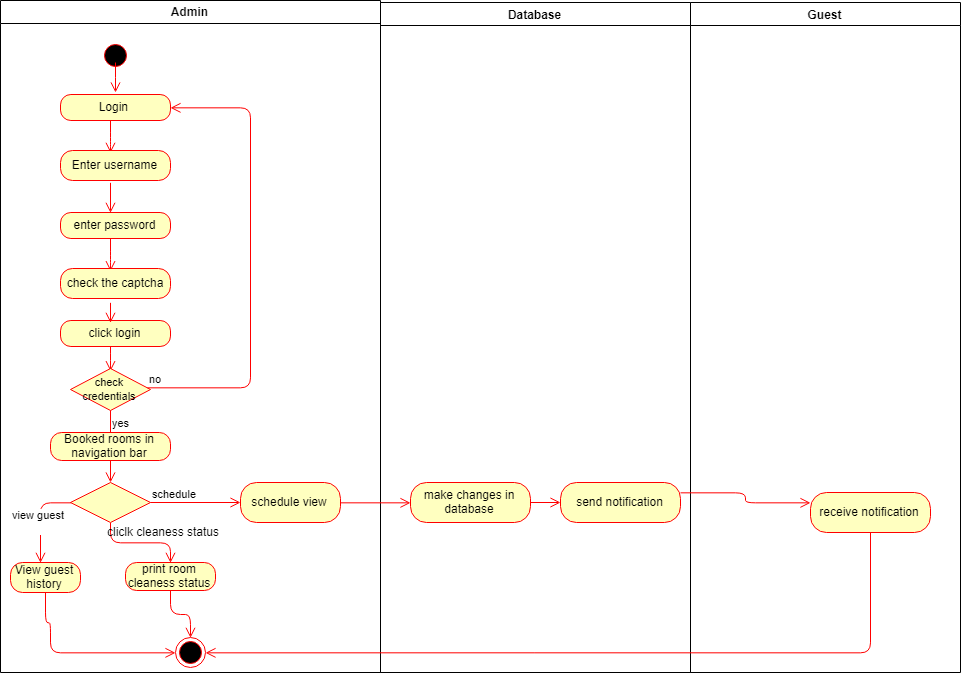

The diagram above was exported from draw.io. Its source (the exported page's mxGraphModel, read from the mxfile embedded in the PNG):
<mxGraphModel dx="1345" dy="523" grid="1" gridSize="10" guides="1" tooltips="1" connect="1" arrows="1" fold="1" page="1" pageScale="1" pageWidth="1169" pageHeight="826" background="#ffffff" math="0" shadow="0">
  <root>
    <mxCell id="0" />
    <mxCell id="1" parent="0" />
    <mxCell id="2" value="Admin" style="swimlane;whiteSpace=wrap" parent="1" vertex="1">
      <mxGeometry x="150" y="128" width="380" height="672" as="geometry" />
    </mxCell>
    <mxCell id="5" value="" style="ellipse;shape=startState;fillColor=#000000;strokeColor=#ff0000;" parent="2" vertex="1">
      <mxGeometry x="100" y="40" width="30" height="30" as="geometry" />
    </mxCell>
    <mxCell id="6" value="" style="edgeStyle=elbowEdgeStyle;elbow=horizontal;verticalAlign=bottom;endArrow=open;endSize=8;strokeColor=#FF0000;endFill=1;rounded=0" parent="2" edge="1">
      <mxGeometry x="100" y="40" as="geometry">
        <mxPoint x="115" y="92" as="targetPoint" />
        <mxPoint x="115" y="62" as="sourcePoint" />
      </mxGeometry>
    </mxCell>
    <mxCell id="12" value="" style="edgeStyle=elbowEdgeStyle;elbow=horizontal;strokeColor=#FF0000;endArrow=open;endFill=1;rounded=0" parent="2" source="10" edge="1">
      <mxGeometry width="100" height="100" relative="1" as="geometry">
        <mxPoint x="160" y="290" as="sourcePoint" />
        <mxPoint x="60" y="135" as="targetPoint" />
        <Array as="points">
          <mxPoint x="30" y="250" />
        </Array>
      </mxGeometry>
    </mxCell>
    <mxCell id="wB8Znqwt_LUnJOeOEuQu-74" value="Login&amp;nbsp;" style="rounded=1;whiteSpace=wrap;html=1;arcSize=40;fontColor=#000000;fillColor=#ffffc0;strokeColor=#ff0000;" vertex="1" parent="2">
      <mxGeometry x="60" y="94" width="110" height="26" as="geometry" />
    </mxCell>
    <mxCell id="wB8Znqwt_LUnJOeOEuQu-75" value="" style="edgeStyle=orthogonalEdgeStyle;html=1;verticalAlign=bottom;endArrow=open;endSize=8;strokeColor=#ff0000;" edge="1" source="wB8Znqwt_LUnJOeOEuQu-74" parent="2">
      <mxGeometry relative="1" as="geometry">
        <mxPoint x="110" y="152" as="targetPoint" />
        <Array as="points">
          <mxPoint x="110" y="142" />
          <mxPoint x="110" y="142" />
        </Array>
      </mxGeometry>
    </mxCell>
    <mxCell id="wB8Znqwt_LUnJOeOEuQu-80" value="Enter username" style="rounded=1;whiteSpace=wrap;html=1;arcSize=40;fontColor=#000000;fillColor=#ffffc0;strokeColor=#ff0000;" vertex="1" parent="2">
      <mxGeometry x="60" y="150" width="110" height="30" as="geometry" />
    </mxCell>
    <mxCell id="wB8Znqwt_LUnJOeOEuQu-89" value="click login" style="rounded=1;whiteSpace=wrap;html=1;arcSize=40;fontColor=#000000;fillColor=#ffffc0;strokeColor=#ff0000;" vertex="1" parent="2">
      <mxGeometry x="60" y="320" width="110" height="26" as="geometry" />
    </mxCell>
    <mxCell id="wB8Znqwt_LUnJOeOEuQu-90" value="" style="edgeStyle=orthogonalEdgeStyle;html=1;verticalAlign=bottom;endArrow=open;endSize=8;strokeColor=#ff0000;" edge="1" source="wB8Znqwt_LUnJOeOEuQu-89" parent="2">
      <mxGeometry relative="1" as="geometry">
        <mxPoint x="110" y="370" as="targetPoint" />
        <Array as="points">
          <mxPoint x="110" y="360" />
          <mxPoint x="110" y="360" />
        </Array>
      </mxGeometry>
    </mxCell>
    <mxCell id="wB8Znqwt_LUnJOeOEuQu-93" value="&lt;font style=&quot;font-size: 11px&quot;&gt;check credentials&lt;/font&gt;" style="rhombus;whiteSpace=wrap;html=1;fillColor=#ffffc0;strokeColor=#ff0000;" vertex="1" parent="2">
      <mxGeometry x="70" y="368" width="80" height="42" as="geometry" />
    </mxCell>
    <mxCell id="wB8Znqwt_LUnJOeOEuQu-94" value="no" style="edgeStyle=orthogonalEdgeStyle;html=1;align=left;verticalAlign=bottom;endArrow=open;endSize=8;strokeColor=#ff0000;entryX=1;entryY=0.5;entryDx=0;entryDy=0;" edge="1" source="wB8Znqwt_LUnJOeOEuQu-93" parent="2" target="wB8Znqwt_LUnJOeOEuQu-74">
      <mxGeometry x="-1" relative="1" as="geometry">
        <mxPoint x="200" y="102" as="targetPoint" />
        <Array as="points">
          <mxPoint x="250" y="388" />
          <mxPoint x="250" y="107" />
        </Array>
      </mxGeometry>
    </mxCell>
    <mxCell id="wB8Znqwt_LUnJOeOEuQu-95" value="yes" style="edgeStyle=orthogonalEdgeStyle;html=1;align=left;verticalAlign=top;endArrow=open;endSize=8;strokeColor=#ff0000;" edge="1" source="wB8Znqwt_LUnJOeOEuQu-93" parent="2">
      <mxGeometry x="-1" relative="1" as="geometry">
        <mxPoint x="110" y="442" as="targetPoint" />
        <Array as="points">
          <mxPoint x="110" y="442" />
          <mxPoint x="110" y="442" />
        </Array>
      </mxGeometry>
    </mxCell>
    <mxCell id="wB8Znqwt_LUnJOeOEuQu-96" value="Booked rooms in navigation bar" style="rounded=1;whiteSpace=wrap;html=1;arcSize=40;fontColor=#000000;fillColor=#ffffc0;strokeColor=#ff0000;" vertex="1" parent="2">
      <mxGeometry x="50" y="432" width="120" height="28" as="geometry" />
    </mxCell>
    <mxCell id="wB8Znqwt_LUnJOeOEuQu-97" value="" style="edgeStyle=orthogonalEdgeStyle;html=1;verticalAlign=bottom;endArrow=open;endSize=8;strokeColor=#ff0000;" edge="1" source="wB8Znqwt_LUnJOeOEuQu-96" parent="2">
      <mxGeometry relative="1" as="geometry">
        <mxPoint x="110" y="482" as="targetPoint" />
      </mxGeometry>
    </mxCell>
    <mxCell id="wB8Znqwt_LUnJOeOEuQu-98" value="" style="rhombus;whiteSpace=wrap;html=1;fillColor=#ffffc0;strokeColor=#ff0000;" vertex="1" parent="2">
      <mxGeometry x="70" y="482" width="80" height="40" as="geometry" />
    </mxCell>
    <mxCell id="wB8Znqwt_LUnJOeOEuQu-106" value="print room cleaness status" style="rounded=1;whiteSpace=wrap;html=1;arcSize=40;fontColor=#000000;fillColor=#ffffc0;strokeColor=#ff0000;" vertex="1" parent="2">
      <mxGeometry x="125" y="562" width="90" height="28" as="geometry" />
    </mxCell>
    <mxCell id="wB8Znqwt_LUnJOeOEuQu-109" value="" style="edgeStyle=orthogonalEdgeStyle;html=1;verticalAlign=bottom;endArrow=open;endSize=8;strokeColor=#ff0000;exitX=0.5;exitY=1;exitDx=0;exitDy=0;entryX=0.5;entryY=0;entryDx=0;entryDy=0;" edge="1" parent="2" source="wB8Znqwt_LUnJOeOEuQu-98" target="wB8Znqwt_LUnJOeOEuQu-106">
      <mxGeometry relative="1" as="geometry">
        <mxPoint x="120" y="564" as="targetPoint" />
        <mxPoint x="120" y="542" as="sourcePoint" />
      </mxGeometry>
    </mxCell>
    <mxCell id="wB8Znqwt_LUnJOeOEuQu-110" value="cliclk cleaness status" style="text;html=1;resizable=0;points=[];autosize=1;align=left;verticalAlign=top;spacingTop=-4;" vertex="1" parent="2">
      <mxGeometry x="105" y="522" width="130" height="20" as="geometry" />
    </mxCell>
    <mxCell id="3" value="Database" style="swimlane;whiteSpace=wrap;startSize=23;" parent="1" vertex="1">
      <mxGeometry x="530" y="130" width="310" height="670" as="geometry" />
    </mxCell>
    <mxCell id="wB8Znqwt_LUnJOeOEuQu-114" value="make changes in database" style="rounded=1;whiteSpace=wrap;html=1;arcSize=40;fontColor=#000000;fillColor=#ffffc0;strokeColor=#ff0000;" vertex="1" parent="3">
      <mxGeometry x="30" y="480" width="120" height="40" as="geometry" />
    </mxCell>
    <mxCell id="4" value="Guest" style="swimlane;whiteSpace=wrap" parent="1" vertex="1">
      <mxGeometry x="840" y="130" width="270" height="670" as="geometry" />
    </mxCell>
    <mxCell id="wB8Znqwt_LUnJOeOEuQu-117" value="receive notification" style="rounded=1;whiteSpace=wrap;html=1;arcSize=40;fontColor=#000000;fillColor=#ffffc0;strokeColor=#ff0000;" vertex="1" parent="4">
      <mxGeometry x="120" y="490" width="120" height="40" as="geometry" />
    </mxCell>
    <mxCell id="wB8Znqwt_LUnJOeOEuQu-82" value="" style="edgeStyle=orthogonalEdgeStyle;html=1;verticalAlign=bottom;endArrow=open;endSize=8;strokeColor=#ff0000;" edge="1" parent="1">
      <mxGeometry relative="1" as="geometry">
        <mxPoint x="260" y="340" as="targetPoint" />
        <mxPoint x="260" y="310" as="sourcePoint" />
        <Array as="points">
          <mxPoint x="260" y="340" />
          <mxPoint x="260" y="340" />
        </Array>
      </mxGeometry>
    </mxCell>
    <mxCell id="wB8Znqwt_LUnJOeOEuQu-83" value="enter password" style="rounded=1;whiteSpace=wrap;html=1;arcSize=40;fontColor=#000000;fillColor=#ffffc0;strokeColor=#ff0000;" vertex="1" parent="1">
      <mxGeometry x="210" y="340" width="110" height="26" as="geometry" />
    </mxCell>
    <mxCell id="wB8Znqwt_LUnJOeOEuQu-84" value="" style="edgeStyle=orthogonalEdgeStyle;html=1;verticalAlign=bottom;endArrow=open;endSize=8;strokeColor=#ff0000;" edge="1" source="wB8Znqwt_LUnJOeOEuQu-83" parent="1">
      <mxGeometry relative="1" as="geometry">
        <mxPoint x="260" y="398" as="targetPoint" />
        <Array as="points">
          <mxPoint x="260" y="388" />
          <mxPoint x="260" y="388" />
        </Array>
      </mxGeometry>
    </mxCell>
    <mxCell id="wB8Znqwt_LUnJOeOEuQu-85" value="check the captcha" style="rounded=1;whiteSpace=wrap;html=1;arcSize=40;fontColor=#000000;fillColor=#ffffc0;strokeColor=#ff0000;" vertex="1" parent="1">
      <mxGeometry x="210" y="396" width="110" height="30" as="geometry" />
    </mxCell>
    <mxCell id="wB8Znqwt_LUnJOeOEuQu-92" value="" style="edgeStyle=orthogonalEdgeStyle;html=1;verticalAlign=bottom;endArrow=open;endSize=8;strokeColor=#ff0000;" edge="1" parent="1">
      <mxGeometry relative="1" as="geometry">
        <mxPoint x="260" y="450" as="targetPoint" />
        <mxPoint x="260" y="430" as="sourcePoint" />
        <Array as="points">
          <mxPoint x="260" y="450" />
          <mxPoint x="260" y="450" />
        </Array>
      </mxGeometry>
    </mxCell>
    <mxCell id="wB8Znqwt_LUnJOeOEuQu-99" value="schedule" style="edgeStyle=orthogonalEdgeStyle;html=1;align=left;verticalAlign=bottom;endArrow=open;endSize=8;strokeColor=#ff0000;" edge="1" source="wB8Znqwt_LUnJOeOEuQu-98" parent="1" target="wB8Znqwt_LUnJOeOEuQu-113">
      <mxGeometry x="-1" relative="1" as="geometry">
        <mxPoint x="430" y="630" as="targetPoint" />
      </mxGeometry>
    </mxCell>
    <mxCell id="wB8Znqwt_LUnJOeOEuQu-100" value="view guest&lt;br&gt;&lt;br&gt;" style="edgeStyle=orthogonalEdgeStyle;html=1;align=left;verticalAlign=top;endArrow=open;endSize=8;strokeColor=#ff0000;" edge="1" source="wB8Znqwt_LUnJOeOEuQu-98" parent="1">
      <mxGeometry x="-0.3333" y="30" relative="1" as="geometry">
        <mxPoint x="190" y="690" as="targetPoint" />
        <Array as="points">
          <mxPoint x="190" y="630" />
        </Array>
        <mxPoint x="-60" as="offset" />
      </mxGeometry>
    </mxCell>
    <mxCell id="wB8Znqwt_LUnJOeOEuQu-101" value="View guest history" style="rounded=1;whiteSpace=wrap;html=1;arcSize=40;fontColor=#000000;fillColor=#ffffc0;strokeColor=#ff0000;" vertex="1" parent="1">
      <mxGeometry x="160" y="690" width="70" height="30" as="geometry" />
    </mxCell>
    <mxCell id="wB8Znqwt_LUnJOeOEuQu-102" value="" style="edgeStyle=orthogonalEdgeStyle;html=1;verticalAlign=bottom;endArrow=open;endSize=8;strokeColor=#ff0000;" edge="1" source="wB8Znqwt_LUnJOeOEuQu-101" parent="1" target="wB8Znqwt_LUnJOeOEuQu-103">
      <mxGeometry relative="1" as="geometry">
        <mxPoint x="340" y="780" as="targetPoint" />
        <Array as="points">
          <mxPoint x="195" y="750" />
          <mxPoint x="200" y="750" />
          <mxPoint x="200" y="780" />
        </Array>
      </mxGeometry>
    </mxCell>
    <mxCell id="wB8Znqwt_LUnJOeOEuQu-103" value="" style="ellipse;html=1;shape=endState;fillColor=#000000;strokeColor=#ff0000;" vertex="1" parent="1">
      <mxGeometry x="325" y="765" width="30" height="30" as="geometry" />
    </mxCell>
    <mxCell id="wB8Znqwt_LUnJOeOEuQu-107" value="" style="edgeStyle=orthogonalEdgeStyle;html=1;verticalAlign=bottom;endArrow=open;endSize=8;strokeColor=#ff0000;entryX=0.5;entryY=0;entryDx=0;entryDy=0;" edge="1" source="wB8Znqwt_LUnJOeOEuQu-106" parent="1" target="wB8Znqwt_LUnJOeOEuQu-103">
      <mxGeometry relative="1" as="geometry">
        <mxPoint x="250" y="780" as="targetPoint" />
      </mxGeometry>
    </mxCell>
    <mxCell id="wB8Znqwt_LUnJOeOEuQu-113" value="schedule view" style="rounded=1;whiteSpace=wrap;html=1;arcSize=40;fontColor=#000000;fillColor=#ffffc0;strokeColor=#ff0000;" vertex="1" parent="1">
      <mxGeometry x="390" y="610" width="100" height="40" as="geometry" />
    </mxCell>
    <mxCell id="wB8Znqwt_LUnJOeOEuQu-116" value="send notification" style="rounded=1;whiteSpace=wrap;html=1;arcSize=40;fontColor=#000000;fillColor=#ffffc0;strokeColor=#ff0000;" vertex="1" parent="1">
      <mxGeometry x="710" y="610" width="120" height="40" as="geometry" />
    </mxCell>
    <mxCell id="wB8Znqwt_LUnJOeOEuQu-115" value="" style="edgeStyle=orthogonalEdgeStyle;html=1;verticalAlign=bottom;endArrow=open;endSize=8;strokeColor=#ff0000;" edge="1" source="wB8Znqwt_LUnJOeOEuQu-114" parent="1" target="wB8Znqwt_LUnJOeOEuQu-116">
      <mxGeometry relative="1" as="geometry">
        <mxPoint x="720" y="630" as="targetPoint" />
      </mxGeometry>
    </mxCell>
    <mxCell id="wB8Znqwt_LUnJOeOEuQu-118" value="" style="edgeStyle=orthogonalEdgeStyle;html=1;verticalAlign=bottom;endArrow=open;endSize=8;strokeColor=#ff0000;entryX=1;entryY=0.5;entryDx=0;entryDy=0;" edge="1" source="wB8Znqwt_LUnJOeOEuQu-117" parent="1" target="wB8Znqwt_LUnJOeOEuQu-103">
      <mxGeometry relative="1" as="geometry">
        <mxPoint x="400" y="920" as="targetPoint" />
        <Array as="points">
          <mxPoint x="1020" y="780" />
        </Array>
      </mxGeometry>
    </mxCell>
    <mxCell id="wB8Znqwt_LUnJOeOEuQu-119" value="" style="edgeStyle=orthogonalEdgeStyle;html=1;verticalAlign=bottom;endArrow=open;endSize=8;strokeColor=#ff0000;entryX=0;entryY=0.5;entryDx=0;entryDy=0;exitX=1;exitY=0.5;exitDx=0;exitDy=0;" edge="1" parent="1" source="wB8Znqwt_LUnJOeOEuQu-113" target="wB8Znqwt_LUnJOeOEuQu-114">
      <mxGeometry relative="1" as="geometry">
        <mxPoint x="520" y="620" as="targetPoint" />
        <mxPoint x="490" y="620" as="sourcePoint" />
      </mxGeometry>
    </mxCell>
    <mxCell id="wB8Znqwt_LUnJOeOEuQu-120" value="" style="edgeStyle=orthogonalEdgeStyle;html=1;verticalAlign=bottom;endArrow=open;endSize=8;strokeColor=#ff0000;exitX=1;exitY=0.25;exitDx=0;exitDy=0;entryX=0;entryY=0.25;entryDx=0;entryDy=0;" edge="1" parent="1" source="wB8Znqwt_LUnJOeOEuQu-116" target="wB8Znqwt_LUnJOeOEuQu-117">
      <mxGeometry relative="1" as="geometry">
        <mxPoint x="900" y="620" as="targetPoint" />
        <mxPoint x="870" y="620" as="sourcePoint" />
      </mxGeometry>
    </mxCell>
  </root>
</mxGraphModel>